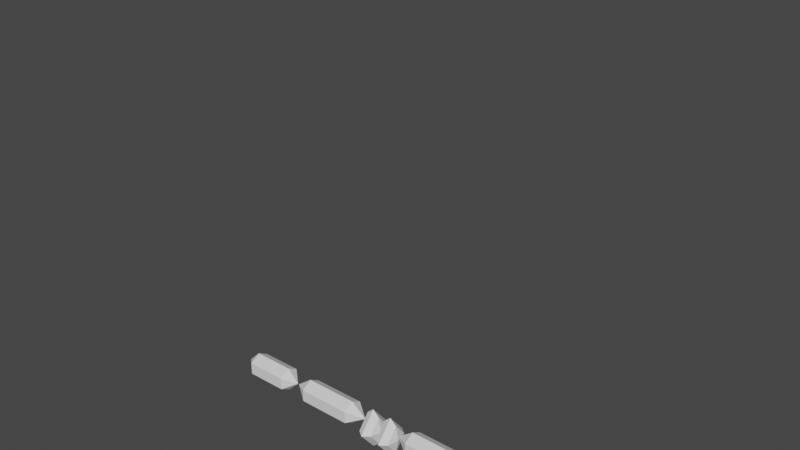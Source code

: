 # Source: DummyLatest.blend  (saved by Blender 3.3.6; exported with 4.5.12 LTS)
import bpy
from mathutils import Matrix  # noqa: F401  (used for matrix-valued properties, if any)

bpy.ops.wm.read_factory_settings(use_empty=True)
scene = bpy.context.scene
scene.name = 'Scene'

# ---- collections
col_utility = bpy.data.collections.new('Utility'); scene.collection.children.link(col_utility)
col_character = bpy.data.collections.new('Character'); scene.collection.children.link(col_character)

# ---- world
world_world = bpy.data.worlds.new('World'); scene.world = world_world
world_world.use_nodes = True; world_world.node_tree.nodes.clear()
_N = world_world.node_tree.nodes; _L = world_world.node_tree.links
n0 = _N.new('ShaderNodeOutputWorld'); n0.name = 'World Output'; n0.location = (300, 300)
n1 = _N.new('ShaderNodeBackground'); n1.name = 'Background'; n1.location = (10, 300)
n1.inputs[0].default_value = (0.05088, 0.05088, 0.05088, 1.0)
_L.new(n1.outputs[0], n0.inputs[0])
n0.is_active_output = True
world_world.color = (0.05088, 0.05088, 0.05088)
world_world.use_sun_shadow = False
world_world.sun_shadow_jitter_overblur = 0.0

# ---- meshes
me_sphere_005 = bpy.data.meshes.new('Sphere.005')
me_sphere_005.from_pydata([(-6.383e-05, -0.03657, 0.422), (-8.933e-05, -0.05118, 0.3868), (-6.383e-05, -0.03657, 0.3515), (-0.03057, -0.01889, 0.422), (-0.04323, -0.02617, 0.3868), (-0.03057, -0.01889, 0.3515), (-0.03051, 0.01637, 0.422), (-0.04315, 0.0237, 0.3868), (-0.03051, 0.01637, 0.3515), (5.927e-05, 0.03395, 0.422), (8.476e-05, 0.04856, 0.3868), (5.927e-05, 0.03395, 0.3515), (-2.286e-06, -0.00131, 0.3369), (-2.286e-06, -0.00131, 0.4367), (0.03057, 0.01627, 0.422), (0.04323, 0.02355, 0.3868), (0.03057, 0.01627, 0.3515), (0.0305, -0.01899, 0.422), (0.04314, -0.02632, 0.3868), (0.0305, -0.01899, 0.3515)], [], [(2, 1, 4, 5), (0, 13, 3), (12, 2, 5), (1, 0, 3, 4), (5, 4, 7, 8), (3, 13, 6), (12, 5, 8), (4, 3, 6, 7), (8, 7, 10, 11), (6, 13, 9), (12, 8, 11), (7, 6, 9, 10), (11, 10, 15, 16), (9, 13, 14), (12, 11, 16), (10, 9, 14, 15), (16, 15, 18, 19), (14, 13, 17), (12, 16, 19), (15, 14, 17, 18), (18, 17, 0, 1), (19, 18, 1, 2), (17, 13, 0), (12, 19, 2)])
_uv = me_sphere_005.uv_layers.new(name='UVMap')
_uv.uv.foreach_set('vector', [0.6667, 0.25, 0.6667, 0.5, 0.5, 0.5, 0.5, 0.25, 0.6667, 0.75, 0.5833, 1.0, 0.5, 0.75, 0.5833, 0.0, 0.6667, 0.25, 0.5, 0.25, 0.6667, 0.5, 0.6667, 0.75, 0.5, 0.75, 0.5, 0.5, 0.5, 0.25, 0.5, 0.5, 0.3333, 0.5, 0.3333, 0.25, 0.5, 0.75, 0.4167, 1.0, 0.3333, 0.75, 0.4167, 0.0, 0.5, 0.25, 0.3333, 0.25, 0.5, 0.5, 0.5, 0.75, 0.3333, 0.75, 0.3333, 0.5, 0.3333, 0.25, 0.3333, 0.5, 0.1667, 0.5, 0.1667, 0.25, 0.3333, 0.75, 0.25, 1.0, 0.1667, 0.75, 0.25, 0.0, 0.3333, 0.25, 0.1667, 0.25, 0.3333, 0.5, 0.3333, 0.75, 0.1667, 0.75, 0.1667, 0.5, 0.1667, 0.25, 0.1667, 0.5, 0.0, 0.5, 0.0, 0.25, 0.1667, 0.75, 0.08333, 1.0, 0.0, 0.75, 0.08333, 0.0, 0.1667, 0.25, 0.0, 0.25, 0.1667, 0.5, 0.1667, 0.75, 0.0, 0.75, 0.0, 0.5, 1.0, 0.25, 1.0, 0.5, 0.8333, 0.5, 0.8333, 0.25, 1.0, 0.75, 0.9167, 1.0, 0.8333, 0.75, 0.9167, 0.0, 1.0, 0.25, 0.8333, 0.25, 1.0, 0.5, 1.0, 0.75, 0.8333, 0.75, 0.8333, 0.5, 0.8333, 0.5, 0.8333, 0.75, 0.6667, 0.75, 0.6667, 0.5, 0.8333, 0.25, 0.8333, 0.5, 0.6667, 0.5, 0.6667, 0.25, 0.8333, 0.75, 0.75, 1.0, 0.6667, 0.75, 0.75, 0.0, 0.8333, 0.25, 0.6667, 0.25])
me_sphere_005.update()
me_sphere_006 = bpy.data.meshes.new('Sphere.006')
me_sphere_006.from_pydata([(1.219e-12, 4.657e-10, 0.175), (-0.02186, 0.035, 0.1983), (0.02199, 0.03492, 0.1983), (0.02186, -0.035, 0.1983), (-0.02199, -0.03492, 0.1983), (0.02947, -5.481e-05, 0.1907), (-0.02947, 5.481e-05, 0.1907), (-0.04385, 8.157e-05, 0.1983), (-0.04385, 8.157e-05, 0.3212), (1.219e-12, 4.657e-10, 0.3333), (-0.02186, 0.035, 0.3212), (-0.02199, -0.03492, 0.3212), (0.02186, -0.035, 0.3212), (0.04385, -8.157e-05, 0.3212), (0.02199, 0.03492, 0.3212), (0.04385, -8.157e-05, 0.1983)], [], [(0, 1, 2), (0, 6, 7, 1), (0, 2, 15, 5), (0, 3, 4), (0, 5, 15, 3), (0, 4, 7, 6), (7, 8, 10, 1), (4, 11, 8, 7), (9, 8, 11), (9, 10, 8), (9, 11, 12), (3, 12, 11, 4), (9, 12, 13), (15, 13, 12, 3), (9, 13, 14), (2, 14, 13, 15), (9, 14, 10), (1, 10, 14, 2)])
_uv = me_sphere_006.uv_layers.new(name='UVMap')
_uv.uv.foreach_set('vector', [0.75, 0.25, 0.9578, 0.37, 0.9578, 0.13, 0.75, 0.25, 0.75, 0.37, 0.75, 0.49, 0.9578, 0.37, 0.75, 0.25, 0.9578, 0.13, 0.75, 0.01, 0.75, 0.13, 0.75, 0.25, 0.5422, 0.13, 0.5422, 0.37, 0.75, 0.25, 0.75, 0.13, 0.75, 0.01, 0.5422, 0.13, 0.75, 0.25, 0.5422, 0.37, 0.75, 0.49, 0.75, 0.37, 1.0, 0.5, 1.0, 1.0, 0.8333, 1.0, 0.8333, 0.5, 0.1667, 0.5, 0.1667, 1.0, -8.941e-08, 1.0, -8.941e-08, 0.5, 0.25, 0.25, 0.25, 0.49, 0.04215, 0.37, 0.25, 0.25, 0.4578, 0.37, 0.25, 0.49, 0.25, 0.25, 0.04215, 0.37, 0.04215, 0.13, 0.3333, 0.5, 0.3333, 1.0, 0.1667, 1.0, 0.1667, 0.5, 0.25, 0.25, 0.04215, 0.13, 0.25, 0.01, 0.5, 0.5, 0.5, 1.0, 0.3333, 1.0, 0.3333, 0.5, 0.25, 0.25, 0.25, 0.01, 0.4578, 0.13, 0.6667, 0.5, 0.6667, 1.0, 0.5, 1.0, 0.5, 0.5, 0.25, 0.25, 0.4578, 0.13, 0.4578, 0.37, 0.8333, 0.5, 0.8333, 1.0, 0.6667, 1.0, 0.6667, 0.5])
me_sphere_006.update()
me_sphere_007 = bpy.data.meshes.new('Sphere.007')
me_sphere_007.from_pydata([(-0.1099, 0.0001885, 0.3193), (-0.09845, 0.01177, 0.326), (-0.09847, 0.0001672, 0.3327), (-0.09845, 0.01177, 0.3126), (-0.09847, 0.0001672, 0.3059), (-0.09849, -0.01144, 0.3126), (-0.09849, -0.01144, 0.326), (-0.05979, -0.01151, 0.326), (-0.04832, 7.391e-05, 0.3193), (-0.05979, -0.01151, 0.3126), (-0.05977, 9.52e-05, 0.3327), (-0.05975, 0.0117, 0.326), (-0.05975, 0.0117, 0.3126), (-0.05977, 9.52e-05, 0.3059)], [], [(0, 1, 3), (0, 2, 1), (0, 6, 2), (0, 3, 4), (0, 4, 5), (0, 5, 6), (5, 9, 7, 6), (6, 7, 10, 2), (8, 10, 7), (8, 7, 9), (8, 11, 10), (2, 10, 11, 1), (8, 12, 11), (1, 11, 12, 3), (8, 13, 12), (3, 12, 13, 4), (8, 9, 13), (4, 13, 9, 5)])
_uv = me_sphere_007.uv_layers.new(name='UVMap')
_uv.uv.foreach_set('vector', [0.75, 0.25, 0.9578, 0.37, 0.9578, 0.13, 0.75, 0.25, 0.75, 0.49, 0.9578, 0.37, 0.75, 0.25, 0.5422, 0.37, 0.75, 0.49, 0.75, 0.25, 0.9578, 0.13, 0.75, 0.01, 0.75, 0.25, 0.75, 0.01, 0.5422, 0.13, 0.75, 0.25, 0.5422, 0.13, 0.5422, 0.37, 0.3333, 0.5, 0.3333, 1.0, 0.1667, 1.0, 0.1667, 0.5, 0.1667, 0.5, 0.1667, 1.0, -8.941e-08, 1.0, -8.941e-08, 0.5, 0.25, 0.25, 0.25, 0.49, 0.04215, 0.37, 0.25, 0.25, 0.04215, 0.37, 0.04215, 0.13, 0.25, 0.25, 0.4578, 0.37, 0.25, 0.49, 1.0, 0.5, 1.0, 1.0, 0.8333, 1.0, 0.8333, 0.5, 0.25, 0.25, 0.4578, 0.13, 0.4578, 0.37, 0.8333, 0.5, 0.8333, 1.0, 0.6667, 1.0, 0.6667, 0.5, 0.25, 0.25, 0.25, 0.01, 0.4578, 0.13, 0.6667, 0.5, 0.6667, 1.0, 0.5, 1.0, 0.5, 0.5, 0.25, 0.25, 0.04215, 0.13, 0.25, 0.01, 0.5, 0.5, 0.5, 1.0, 0.3333, 1.0, 0.3333, 0.5])
me_sphere_007.update()
me_sphere_008 = bpy.data.meshes.new('Sphere.008')
me_sphere_008.from_pydata([(-0.1131, 0.0001905, 0.3193), (-0.126, -0.01139, 0.326), (-0.126, 0.000213, 0.3327), (-0.126, -0.01139, 0.3126), (-0.126, 0.000213, 0.3059), (-0.1259, 0.01182, 0.3126), (-0.1259, 0.01182, 0.326), (-0.1694, 0.0119, 0.326), (-0.1823, 0.0003113, 0.3193), (-0.1694, 0.0119, 0.3126), (-0.1694, 0.0002889, 0.3327), (-0.1695, -0.01132, 0.326), (-0.1695, -0.01132, 0.3126), (-0.1694, 0.0002889, 0.3059)], [], [(0, 1, 3), (0, 2, 1), (0, 6, 2), (0, 3, 4), (0, 4, 5), (0, 5, 6), (5, 9, 7, 6), (6, 7, 10, 2), (8, 10, 7), (8, 7, 9), (8, 11, 10), (2, 10, 11, 1), (8, 12, 11), (1, 11, 12, 3), (8, 13, 12), (3, 12, 13, 4), (8, 9, 13), (4, 13, 9, 5)])
_uv = me_sphere_008.uv_layers.new(name='UVMap')
_uv.uv.foreach_set('vector', [0.75, 0.25, 0.9578, 0.37, 0.9578, 0.13, 0.75, 0.25, 0.75, 0.49, 0.9578, 0.37, 0.75, 0.25, 0.5422, 0.37, 0.75, 0.49, 0.75, 0.25, 0.9578, 0.13, 0.75, 0.01, 0.75, 0.25, 0.75, 0.01, 0.5422, 0.13, 0.75, 0.25, 0.5422, 0.13, 0.5422, 0.37, 0.3333, 0.5, 0.3333, 1.0, 0.1667, 1.0, 0.1667, 0.5, 0.1667, 0.5, 0.1667, 1.0, -8.941e-08, 1.0, -8.941e-08, 0.5, 0.25, 0.25, 0.25, 0.49, 0.04215, 0.37, 0.25, 0.25, 0.04215, 0.37, 0.04215, 0.13, 0.25, 0.25, 0.4578, 0.37, 0.25, 0.49, 1.0, 0.5, 1.0, 1.0, 0.8333, 1.0, 0.8333, 0.5, 0.25, 0.25, 0.4578, 0.13, 0.4578, 0.37, 0.8333, 0.5, 0.8333, 1.0, 0.6667, 1.0, 0.6667, 0.5, 0.25, 0.25, 0.25, 0.01, 0.4578, 0.13, 0.6667, 0.5, 0.6667, 1.0, 0.5, 1.0, 0.5, 0.5, 0.25, 0.25, 0.04215, 0.13, 0.25, 0.01, 0.5, 0.5, 0.5, 1.0, 0.3333, 1.0, 0.3333, 0.5])
me_sphere_008.update()
me_sphere_009 = bpy.data.meshes.new('Sphere.009')
me_sphere_009.from_pydata([(-0.205, 0.0003509, 0.3011), (-0.2179, 0.0003734, 0.3065), (-0.205, 0.01855, 0.3193), (-0.1921, 0.0003284, 0.3065), (-0.205, -0.01785, 0.3193), (-0.1922, -0.01254, 0.3193), (-0.2179, -0.0125, 0.3193), (-0.205, 0.0003509, 0.3375), (-0.1921, 0.0003284, 0.3322), (-0.2179, 0.0003734, 0.3322), (-0.2232, 0.0003827, 0.3193), (-0.2178, 0.01324, 0.3193), (-0.1921, 0.0132, 0.3193), (-0.1868, 0.0003191, 0.3193)], [], [(6, 4, 0, 1), (1, 0, 2, 11), (0, 3, 12, 2), (4, 5, 3, 0), (7, 8, 5, 4), (9, 7, 4, 6), (2, 12, 8, 7), (11, 2, 7, 9), (10, 9, 6), (10, 11, 9), (10, 1, 11), (10, 6, 1), (12, 13, 8), (8, 13, 5), (5, 13, 3), (3, 13, 12)])
_uv = me_sphere_009.uv_layers.new(name='UVMap')
_uv.uv.foreach_set('vector', [1.0, 0.25, 1.0, 0.5, 0.75, 0.5, 0.75, 0.25, 0.75, 0.25, 0.75, 0.5, 0.5, 0.5, 0.5, 0.25, 0.75, 0.5, 0.75, 0.75, 0.5, 0.75, 0.5, 0.5, 1.0, 0.5, 1.0, 0.75, 0.75, 0.75, 0.75, 0.5, 0.25, 0.5, 0.25, 0.75, 0.0, 0.75, 0.0, 0.5, 0.25, 0.25, 0.25, 0.5, 0.0, 0.5, 0.0, 0.25, 0.5, 0.5, 0.5, 0.75, 0.25, 0.75, 0.25, 0.5, 0.5, 0.25, 0.5, 0.5, 0.25, 0.5, 0.25, 0.25, 0.125, 0.0, 0.25, 0.25, 0.0, 0.25, 0.375, 0.0, 0.5, 0.25, 0.25, 0.25, 0.625, 0.0, 0.75, 0.25, 0.5, 0.25, 0.875, 0.0, 1.0, 0.25, 0.75, 0.25, 0.5, 0.75, 0.375, 1.0, 0.25, 0.75, 0.25, 0.75, 0.125, 1.0, 0.0, 0.75, 1.0, 0.75, 0.875, 1.0, 0.75, 0.75, 0.75, 0.75, 0.625, 1.0, 0.5, 0.75])
me_sphere_009.update()
me_sphere_010 = bpy.data.meshes.new('Sphere.010')
me_sphere_010.from_pydata([(0.1099, -0.0001991, 0.3193), (0.09849, 0.01143, 0.3126), (0.09847, -0.000179, 0.3059), (0.09849, 0.01143, 0.326), (0.09847, -0.000179, 0.3327), (0.09845, -0.01179, 0.326), (0.09845, -0.01179, 0.3126), (0.05975, -0.01172, 0.3126), (0.04832, -9.093e-05, 0.3193), (0.05975, -0.01172, 0.326), (0.05977, -0.000111, 0.3059), (0.05979, 0.0115, 0.3126), (0.05979, 0.0115, 0.326), (0.05977, -0.000111, 0.3327)], [], [(0, 1, 3), (0, 2, 1), (0, 6, 2), (0, 3, 4), (0, 4, 5), (0, 5, 6), (5, 9, 7, 6), (6, 7, 10, 2), (8, 10, 7), (8, 7, 9), (8, 11, 10), (2, 10, 11, 1), (8, 12, 11), (1, 11, 12, 3), (8, 13, 12), (3, 12, 13, 4), (8, 9, 13), (4, 13, 9, 5)])
_uv = me_sphere_010.uv_layers.new(name='UVMap')
_uv.uv.foreach_set('vector', [0.75, 0.25, 0.9578, 0.37, 0.9578, 0.13, 0.75, 0.25, 0.75, 0.49, 0.9578, 0.37, 0.75, 0.25, 0.5422, 0.37, 0.75, 0.49, 0.75, 0.25, 0.9578, 0.13, 0.75, 0.01, 0.75, 0.25, 0.75, 0.01, 0.5422, 0.13, 0.75, 0.25, 0.5422, 0.13, 0.5422, 0.37, 0.3333, 0.5, 0.3333, 1.0, 0.1667, 1.0, 0.1667, 0.5, 0.1667, 0.5, 0.1667, 1.0, -8.941e-08, 1.0, -8.941e-08, 0.5, 0.25, 0.25, 0.25, 0.49, 0.04215, 0.37, 0.25, 0.25, 0.04215, 0.37, 0.04215, 0.13, 0.25, 0.25, 0.4578, 0.37, 0.25, 0.49, 1.0, 0.5, 1.0, 1.0, 0.8333, 1.0, 0.8333, 0.5, 0.25, 0.25, 0.4578, 0.13, 0.4578, 0.37, 0.8333, 0.5, 0.8333, 1.0, 0.6667, 1.0, 0.6667, 0.5, 0.25, 0.25, 0.25, 0.01, 0.4578, 0.13, 0.6667, 0.5, 0.6667, 1.0, 0.5, 1.0, 0.5, 0.5, 0.25, 0.25, 0.04215, 0.13, 0.25, 0.01, 0.5, 0.5, 0.5, 1.0, 0.3333, 1.0, 0.3333, 0.5])
me_sphere_010.update()
me_sphere_011 = bpy.data.meshes.new('Sphere.011')
me_sphere_011.from_pydata([(0.1823, -0.0003296, 0.3193), (0.1695, 0.0113, 0.3126), (0.1694, -0.0003057, 0.3059), (0.1695, 0.0113, 0.326), (0.1694, -0.0003057, 0.3327), (0.1694, -0.01191, 0.326), (0.1694, -0.01191, 0.3126), (0.1259, -0.01183, 0.3126), (0.1131, -0.0002008, 0.3193), (0.1259, -0.01183, 0.326), (0.126, -0.0002248, 0.3059), (0.126, 0.01138, 0.3126), (0.126, 0.01138, 0.326), (0.126, -0.0002248, 0.3327)], [], [(0, 1, 3), (0, 2, 1), (0, 6, 2), (0, 3, 4), (0, 4, 5), (0, 5, 6), (5, 9, 7, 6), (6, 7, 10, 2), (8, 10, 7), (8, 7, 9), (8, 11, 10), (2, 10, 11, 1), (8, 12, 11), (1, 11, 12, 3), (8, 13, 12), (3, 12, 13, 4), (8, 9, 13), (4, 13, 9, 5)])
_uv = me_sphere_011.uv_layers.new(name='UVMap')
_uv.uv.foreach_set('vector', [0.75, 0.25, 0.9578, 0.37, 0.9578, 0.13, 0.75, 0.25, 0.75, 0.49, 0.9578, 0.37, 0.75, 0.25, 0.5422, 0.37, 0.75, 0.49, 0.75, 0.25, 0.9578, 0.13, 0.75, 0.01, 0.75, 0.25, 0.75, 0.01, 0.5422, 0.13, 0.75, 0.25, 0.5422, 0.13, 0.5422, 0.37, 0.3333, 0.5, 0.3333, 1.0, 0.1667, 1.0, 0.1667, 0.5, 0.1667, 0.5, 0.1667, 1.0, -8.941e-08, 1.0, -8.941e-08, 0.5, 0.25, 0.25, 0.25, 0.49, 0.04215, 0.37, 0.25, 0.25, 0.04215, 0.37, 0.04215, 0.13, 0.25, 0.25, 0.4578, 0.37, 0.25, 0.49, 1.0, 0.5, 1.0, 1.0, 0.8333, 1.0, 0.8333, 0.5, 0.25, 0.25, 0.4578, 0.13, 0.4578, 0.37, 0.8333, 0.5, 0.8333, 1.0, 0.6667, 1.0, 0.6667, 0.5, 0.25, 0.25, 0.25, 0.01, 0.4578, 0.13, 0.6667, 0.5, 0.6667, 1.0, 0.5, 1.0, 0.5, 0.5, 0.25, 0.25, 0.04215, 0.13, 0.25, 0.01, 0.5, 0.5, 0.5, 1.0, 0.3333, 1.0, 0.3333, 0.5])
me_sphere_011.update()
me_sphere_012 = bpy.data.meshes.new('Sphere.012')
me_sphere_012.from_pydata([(0.205, -0.0003647, 0.3375), (0.1921, -0.0003423, 0.3322), (0.205, -0.01856, 0.3193), (0.2179, -0.0003872, 0.3322), (0.205, 0.01783, 0.3193), (0.2179, 0.01248, 0.3193), (0.1922, 0.01253, 0.3193), (0.205, -0.0003647, 0.3011), (0.2179, -0.0003872, 0.3065), (0.1921, -0.0003423, 0.3065), (0.1868, -0.000333, 0.3193), (0.1921, -0.01321, 0.3193), (0.2178, -0.01326, 0.3193), (0.2232, -0.0003965, 0.3193)], [], [(6, 4, 0, 1), (1, 0, 2, 11), (0, 3, 12, 2), (4, 5, 3, 0), (7, 8, 5, 4), (9, 7, 4, 6), (2, 12, 8, 7), (11, 2, 7, 9), (10, 9, 6), (10, 11, 9), (10, 1, 11), (10, 6, 1), (12, 13, 8), (8, 13, 5), (5, 13, 3), (3, 13, 12)])
_uv = me_sphere_012.uv_layers.new(name='UVMap')
_uv.uv.foreach_set('vector', [1.0, 0.25, 1.0, 0.5, 0.75, 0.5, 0.75, 0.25, 0.75, 0.25, 0.75, 0.5, 0.5, 0.5, 0.5, 0.25, 0.75, 0.5, 0.75, 0.75, 0.5, 0.75, 0.5, 0.5, 1.0, 0.5, 1.0, 0.75, 0.75, 0.75, 0.75, 0.5, 0.25, 0.5, 0.25, 0.75, 0.0, 0.75, 0.0, 0.5, 0.25, 0.25, 0.25, 0.5, 0.0, 0.5, 0.0, 0.25, 0.5, 0.5, 0.5, 0.75, 0.25, 0.75, 0.25, 0.5, 0.5, 0.25, 0.5, 0.5, 0.25, 0.5, 0.25, 0.25, 0.125, 0.0, 0.25, 0.25, 0.0, 0.25, 0.375, 0.0, 0.5, 0.25, 0.25, 0.25, 0.625, 0.0, 0.75, 0.25, 0.5, 0.25, 0.875, 0.0, 1.0, 0.25, 0.75, 0.25, 0.5, 0.75, 0.375, 1.0, 0.25, 0.75, 0.25, 0.75, 0.125, 1.0, 0.0, 0.75, 1.0, 0.75, 0.875, 1.0, 0.75, 0.75, 0.75, 0.75, 0.625, 1.0, 0.5, 0.75])
me_sphere_012.update()
me_sphere_013 = bpy.data.meshes.new('Sphere.013')
me_sphere_013.from_pydata([(-0.02947, -0.003473, 0.1166), (-0.04109, -0.01015, 0.1299), (-0.0295, -0.01688, 0.1299), (-0.04107, 0.003249, 0.1299), (-0.02945, 0.00993, 0.1299), (-0.01785, 0.003208, 0.1299), (-0.01788, -0.0102, 0.1299), (-0.01788, -0.0102, 0.1749), (-0.02947, -0.003473, 0.1882), (-0.01785, 0.003208, 0.1749), (-0.0295, -0.01688, 0.1749), (-0.04109, -0.01015, 0.1749), (-0.04107, 0.003249, 0.1749), (-0.02945, 0.00993, 0.1749)], [], [(0, 1, 3), (0, 2, 1), (0, 6, 2), (0, 3, 4), (0, 4, 5), (0, 5, 6), (5, 9, 7, 6), (6, 7, 10, 2), (8, 10, 7), (8, 7, 9), (8, 11, 10), (2, 10, 11, 1), (8, 12, 11), (1, 11, 12, 3), (8, 13, 12), (3, 12, 13, 4), (8, 9, 13), (4, 13, 9, 5)])
_uv = me_sphere_013.uv_layers.new(name='UVMap')
_uv.uv.foreach_set('vector', [0.75, 0.25, 0.9578, 0.37, 0.9578, 0.13, 0.75, 0.25, 0.75, 0.49, 0.9578, 0.37, 0.75, 0.25, 0.5422, 0.37, 0.75, 0.49, 0.75, 0.25, 0.9578, 0.13, 0.75, 0.01, 0.75, 0.25, 0.75, 0.01, 0.5422, 0.13, 0.75, 0.25, 0.5422, 0.13, 0.5422, 0.37, 0.3333, 0.5, 0.3333, 1.0, 0.1667, 1.0, 0.1667, 0.5, 0.1667, 0.5, 0.1667, 1.0, -8.941e-08, 1.0, -8.941e-08, 0.5, 0.25, 0.25, 0.25, 0.49, 0.04215, 0.37, 0.25, 0.25, 0.04215, 0.37, 0.04215, 0.13, 0.25, 0.25, 0.4578, 0.37, 0.25, 0.49, 1.0, 0.5, 1.0, 1.0, 0.8333, 1.0, 0.8333, 0.5, 0.25, 0.25, 0.4578, 0.13, 0.4578, 0.37, 0.8333, 0.5, 0.8333, 1.0, 0.6667, 1.0, 0.6667, 0.5, 0.25, 0.25, 0.25, 0.01, 0.4578, 0.13, 0.6667, 0.5, 0.6667, 1.0, 0.5, 1.0, 0.5, 0.5, 0.25, 0.25, 0.04215, 0.13, 0.25, 0.01, 0.5, 0.5, 0.5, 1.0, 0.3333, 1.0, 0.3333, 0.5])
me_sphere_013.update()
me_sphere_014 = bpy.data.meshes.new('Sphere.014')
me_sphere_014.from_pydata([(-0.02947, -0.003473, 0.02205), (-0.04109, -0.01015, 0.03936), (-0.0295, -0.01688, 0.03936), (-0.04107, 0.003249, 0.03936), (-0.02945, 0.00993, 0.03936), (-0.01785, 0.003208, 0.03936), (-0.01788, -0.0102, 0.03936), (-0.01788, -0.0102, 0.09785), (-0.02947, -0.003473, 0.1152), (-0.01785, 0.003208, 0.09785), (-0.0295, -0.01688, 0.09785), (-0.04109, -0.01015, 0.09785), (-0.04107, 0.003249, 0.09785), (-0.02945, 0.00993, 0.09785)], [], [(0, 1, 3), (0, 2, 1), (0, 6, 2), (0, 3, 4), (0, 4, 5), (0, 5, 6), (5, 9, 7, 6), (6, 7, 10, 2), (8, 10, 7), (8, 7, 9), (8, 11, 10), (2, 10, 11, 1), (8, 12, 11), (1, 11, 12, 3), (8, 13, 12), (3, 12, 13, 4), (8, 9, 13), (4, 13, 9, 5)])
_uv = me_sphere_014.uv_layers.new(name='UVMap')
_uv.uv.foreach_set('vector', [0.75, 0.25, 0.9578, 0.37, 0.9578, 0.13, 0.75, 0.25, 0.75, 0.49, 0.9578, 0.37, 0.75, 0.25, 0.5422, 0.37, 0.75, 0.49, 0.75, 0.25, 0.9578, 0.13, 0.75, 0.01, 0.75, 0.25, 0.75, 0.01, 0.5422, 0.13, 0.75, 0.25, 0.5422, 0.13, 0.5422, 0.37, 0.3333, 0.5, 0.3333, 1.0, 0.1667, 1.0, 0.1667, 0.5, 0.1667, 0.5, 0.1667, 1.0, -8.941e-08, 1.0, -8.941e-08, 0.5, 0.25, 0.25, 0.25, 0.49, 0.04215, 0.37, 0.25, 0.25, 0.04215, 0.37, 0.04215, 0.13, 0.25, 0.25, 0.4578, 0.37, 0.25, 0.49, 1.0, 0.5, 1.0, 1.0, 0.8333, 1.0, 0.8333, 0.5, 0.25, 0.25, 0.4578, 0.13, 0.4578, 0.37, 0.8333, 0.5, 0.8333, 1.0, 0.6667, 1.0, 0.6667, 0.5, 0.25, 0.25, 0.25, 0.01, 0.4578, 0.13, 0.6667, 0.5, 0.6667, 1.0, 0.5, 1.0, 0.5, 0.5, 0.25, 0.25, 0.04215, 0.13, 0.25, 0.01, 0.5, 0.5, 0.5, 1.0, 0.3333, 1.0, 0.3333, 0.5])
me_sphere_014.update()
me_sphere_015 = bpy.data.meshes.new('Sphere.015')
me_sphere_015.from_pydata([(-0.02942, 0.02471, 0.01116), (-0.02944, 0.01808, 0.0184), (-0.01126, 0.002053, 0.01116), (-0.02944, 0.01808, 0.003912), (-0.04766, 0.002116, 0.01116), (-0.04233, 0.002107, 0.003912), (-0.04233, 0.002107, 0.0184), (-0.0295, -0.02054, 0.01116), (-0.02949, -0.01391, 0.003912), (-0.02949, -0.01391, 0.0184), (-0.02946, 0.002085, 0.0214), (-0.01659, 0.002062, 0.0184), (-0.01659, 0.002062, 0.003912), (-0.02946, 0.002085, 0.0009111)], [], [(6, 4, 0, 1), (1, 0, 2, 11), (0, 3, 12, 2), (4, 5, 3, 0), (7, 8, 5, 4), (9, 7, 4, 6), (2, 12, 8, 7), (11, 2, 7, 9), (10, 9, 6), (10, 11, 9), (10, 1, 11), (10, 6, 1), (12, 13, 8), (8, 13, 5), (5, 13, 3), (3, 13, 12)])
_uv = me_sphere_015.uv_layers.new(name='UVMap')
_uv.uv.foreach_set('vector', [1.0, 0.25, 1.0, 0.5, 0.75, 0.5, 0.75, 0.25, 0.75, 0.25, 0.75, 0.5, 0.5, 0.5, 0.5, 0.25, 0.75, 0.5, 0.75, 0.75, 0.5, 0.75, 0.5, 0.5, 1.0, 0.5, 1.0, 0.75, 0.75, 0.75, 0.75, 0.5, 0.25, 0.5, 0.25, 0.75, 0.0, 0.75, 0.0, 0.5, 0.25, 0.25, 0.25, 0.5, 0.0, 0.5, 0.0, 0.25, 0.5, 0.5, 0.5, 0.75, 0.25, 0.75, 0.25, 0.5, 0.5, 0.25, 0.5, 0.5, 0.25, 0.5, 0.25, 0.25, 0.125, 0.0, 0.25, 0.25, 0.0, 0.25, 0.375, 0.0, 0.5, 0.25, 0.25, 0.25, 0.625, 0.0, 0.75, 0.25, 0.5, 0.25, 0.875, 0.0, 1.0, 0.25, 0.75, 0.25, 0.5, 0.75, 0.375, 1.0, 0.25, 0.75, 0.25, 0.75, 0.125, 1.0, 0.0, 0.75, 1.0, 0.75, 0.875, 1.0, 0.75, 0.75, 0.75, 0.75, 0.625, 1.0, 0.5, 0.75])
me_sphere_015.update()
me_sphere_016 = bpy.data.meshes.new('Sphere.016')
me_sphere_016.from_pydata([(0.02946, -0.003576, 0.1166), (0.01784, -0.01026, 0.1299), (0.02944, -0.01698, 0.1299), (0.01786, 0.003146, 0.1299), (0.02948, 0.009827, 0.1299), (0.04108, 0.003105, 0.1299), (0.04106, -0.0103, 0.1299), (0.04106, -0.0103, 0.1749), (0.02946, -0.003576, 0.1882), (0.04108, 0.003105, 0.1749), (0.02944, -0.01698, 0.1749), (0.01784, -0.01026, 0.1749), (0.01786, 0.003146, 0.1749), (0.02948, 0.009827, 0.1749)], [], [(0, 1, 3), (0, 2, 1), (0, 6, 2), (0, 3, 4), (0, 4, 5), (0, 5, 6), (5, 9, 7, 6), (6, 7, 10, 2), (8, 10, 7), (8, 7, 9), (8, 11, 10), (2, 10, 11, 1), (8, 12, 11), (1, 11, 12, 3), (8, 13, 12), (3, 12, 13, 4), (8, 9, 13), (4, 13, 9, 5)])
_uv = me_sphere_016.uv_layers.new(name='UVMap')
_uv.uv.foreach_set('vector', [0.75, 0.25, 0.9578, 0.37, 0.9578, 0.13, 0.75, 0.25, 0.75, 0.49, 0.9578, 0.37, 0.75, 0.25, 0.5422, 0.37, 0.75, 0.49, 0.75, 0.25, 0.9578, 0.13, 0.75, 0.01, 0.75, 0.25, 0.75, 0.01, 0.5422, 0.13, 0.75, 0.25, 0.5422, 0.13, 0.5422, 0.37, 0.3333, 0.5, 0.3333, 1.0, 0.1667, 1.0, 0.1667, 0.5, 0.1667, 0.5, 0.1667, 1.0, -8.941e-08, 1.0, -8.941e-08, 0.5, 0.25, 0.25, 0.25, 0.49, 0.04215, 0.37, 0.25, 0.25, 0.04215, 0.37, 0.04215, 0.13, 0.25, 0.25, 0.4578, 0.37, 0.25, 0.49, 1.0, 0.5, 1.0, 1.0, 0.8333, 1.0, 0.8333, 0.5, 0.25, 0.25, 0.4578, 0.13, 0.4578, 0.37, 0.8333, 0.5, 0.8333, 1.0, 0.6667, 1.0, 0.6667, 0.5, 0.25, 0.25, 0.25, 0.01, 0.4578, 0.13, 0.6667, 0.5, 0.6667, 1.0, 0.5, 1.0, 0.5, 0.5, 0.25, 0.25, 0.04215, 0.13, 0.25, 0.01, 0.5, 0.5, 0.5, 1.0, 0.3333, 1.0, 0.3333, 0.5])
me_sphere_016.update()
me_sphere_017 = bpy.data.meshes.new('Sphere.017')
me_sphere_017.from_pydata([(0.02946, -0.003576, 0.02205), (0.01784, -0.01026, 0.03936), (0.02944, -0.01698, 0.03936), (0.01786, 0.003146, 0.03936), (0.02948, 0.009827, 0.03936), (0.04108, 0.003105, 0.03936), (0.04106, -0.0103, 0.03936), (0.04106, -0.0103, 0.09785), (0.02946, -0.003576, 0.1152), (0.04108, 0.003105, 0.09785), (0.02944, -0.01698, 0.09785), (0.01784, -0.01026, 0.09785), (0.01786, 0.003146, 0.09785), (0.02948, 0.009827, 0.09785)], [], [(0, 1, 3), (0, 2, 1), (0, 6, 2), (0, 3, 4), (0, 4, 5), (0, 5, 6), (5, 9, 7, 6), (6, 7, 10, 2), (8, 10, 7), (8, 7, 9), (8, 11, 10), (2, 10, 11, 1), (8, 12, 11), (1, 11, 12, 3), (8, 13, 12), (3, 12, 13, 4), (8, 9, 13), (4, 13, 9, 5)])
_uv = me_sphere_017.uv_layers.new(name='UVMap')
_uv.uv.foreach_set('vector', [0.75, 0.25, 0.9578, 0.37, 0.9578, 0.13, 0.75, 0.25, 0.75, 0.49, 0.9578, 0.37, 0.75, 0.25, 0.5422, 0.37, 0.75, 0.49, 0.75, 0.25, 0.9578, 0.13, 0.75, 0.01, 0.75, 0.25, 0.75, 0.01, 0.5422, 0.13, 0.75, 0.25, 0.5422, 0.13, 0.5422, 0.37, 0.3333, 0.5, 0.3333, 1.0, 0.1667, 1.0, 0.1667, 0.5, 0.1667, 0.5, 0.1667, 1.0, -8.941e-08, 1.0, -8.941e-08, 0.5, 0.25, 0.25, 0.25, 0.49, 0.04215, 0.37, 0.25, 0.25, 0.04215, 0.37, 0.04215, 0.13, 0.25, 0.25, 0.4578, 0.37, 0.25, 0.49, 1.0, 0.5, 1.0, 1.0, 0.8333, 1.0, 0.8333, 0.5, 0.25, 0.25, 0.4578, 0.13, 0.4578, 0.37, 0.8333, 0.5, 0.8333, 1.0, 0.6667, 1.0, 0.6667, 0.5, 0.25, 0.25, 0.25, 0.01, 0.4578, 0.13, 0.6667, 0.5, 0.6667, 1.0, 0.5, 1.0, 0.5, 0.5, 0.25, 0.25, 0.04215, 0.13, 0.25, 0.01, 0.5, 0.5, 0.5, 1.0, 0.3333, 1.0, 0.3333, 0.5])
me_sphere_017.update()
me_sphere_018 = bpy.data.meshes.new('Sphere.018')
me_sphere_018.from_pydata([(0.02951, 0.02461, 0.01116), (0.0295, 0.01798, 0.0184), (0.04767, 0.00195, 0.01116), (0.0295, 0.01798, 0.003912), (0.01127, 0.002013, 0.01116), (0.0166, 0.002004, 0.003912), (0.0166, 0.002004, 0.0184), (0.02943, -0.02064, 0.01116), (0.02944, -0.01402, 0.003912), (0.02944, -0.01402, 0.0184), (0.02947, 0.001982, 0.0214), (0.04234, 0.001959, 0.0184), (0.04234, 0.001959, 0.003912), (0.02947, 0.001982, 0.0009111)], [], [(6, 4, 0, 1), (1, 0, 2, 11), (0, 3, 12, 2), (4, 5, 3, 0), (7, 8, 5, 4), (9, 7, 4, 6), (2, 12, 8, 7), (11, 2, 7, 9), (10, 9, 6), (10, 11, 9), (10, 1, 11), (10, 6, 1), (12, 13, 8), (8, 13, 5), (5, 13, 3), (3, 13, 12)])
_uv = me_sphere_018.uv_layers.new(name='UVMap')
_uv.uv.foreach_set('vector', [1.0, 0.25, 1.0, 0.5, 0.75, 0.5, 0.75, 0.25, 0.75, 0.25, 0.75, 0.5, 0.5, 0.5, 0.5, 0.25, 0.75, 0.5, 0.75, 0.75, 0.5, 0.75, 0.5, 0.5, 1.0, 0.5, 1.0, 0.75, 0.75, 0.75, 0.75, 0.5, 0.25, 0.5, 0.25, 0.75, 0.0, 0.75, 0.0, 0.5, 0.25, 0.25, 0.25, 0.5, 0.0, 0.5, 0.0, 0.25, 0.5, 0.5, 0.5, 0.75, 0.25, 0.75, 0.25, 0.5, 0.5, 0.25, 0.5, 0.5, 0.25, 0.5, 0.25, 0.25, 0.125, 0.0, 0.25, 0.25, 0.0, 0.25, 0.375, 0.0, 0.5, 0.25, 0.25, 0.25, 0.625, 0.0, 0.75, 0.25, 0.5, 0.25, 0.875, 0.0, 1.0, 0.25, 0.75, 0.25, 0.5, 0.75, 0.375, 1.0, 0.25, 0.75, 0.25, 0.75, 0.125, 1.0, 0.0, 0.75, 1.0, 0.75, 0.875, 1.0, 0.75, 0.75, 0.75, 0.75, 0.625, 1.0, 0.5, 0.75])
me_sphere_018.update()
arm_armature_002 = bpy.data.armatures.new('Armature.002')  # bones are not reproduced

# ---- objects
ob_head = bpy.data.objects.new('HEAD', me_sphere_005)
ob_armature = bpy.data.objects.new('Armature', arm_armature_002)
ob_torso = bpy.data.objects.new('TORSO', me_sphere_006)
ob_upper_arm_l = bpy.data.objects.new('Upper_Arm.l', me_sphere_007)
ob_lower_arm_l = bpy.data.objects.new('Lower_Arm.l', me_sphere_008)
ob_hand_l = bpy.data.objects.new('Hand.l', me_sphere_009)
ob_upper_arm_r = bpy.data.objects.new('Upper_Arm.r', me_sphere_010)
ob_lower_arm_r = bpy.data.objects.new('Lower_Arm.r', me_sphere_011)
ob_hand_r = bpy.data.objects.new('Hand.r', me_sphere_012)
ob_upper_leg_l = bpy.data.objects.new('Upper_Leg.l', me_sphere_013)
ob_lower_leg_l = bpy.data.objects.new('Lower_Leg.l', me_sphere_014)
ob_foot_l = bpy.data.objects.new('Foot.l', me_sphere_015)
ob_upper_leg_r = bpy.data.objects.new('Upper_Leg.r', me_sphere_016)
ob_lower_leg_r = bpy.data.objects.new('Lower_Leg.r', me_sphere_017)
ob_foot_r = bpy.data.objects.new('Foot.r', me_sphere_018)

# ---- transforms, parenting, visibility, modifiers, constraints
ob_head.location = (0.0, 0.0, 0.0)
_vg = ob_head.vertex_groups.new(name='Torso')
_vg = ob_head.vertex_groups.new(name='Upper_Arm.r')
_vg = ob_head.vertex_groups.new(name='Lower_Arm.r')
_vg = ob_head.vertex_groups.new(name='Hand.r')
_vg = ob_head.vertex_groups.new(name='Upper_Arm.l')
_vg = ob_head.vertex_groups.new(name='Lower_Arm.l')
_vg = ob_head.vertex_groups.new(name='Hand.l')
_vg = ob_head.vertex_groups.new(name='Head')
_vg = ob_head.vertex_groups.new(name='LowerArm.r')
_vg = ob_head.vertex_groups.new(name='Lower_Leg.r')
_vg = ob_head.vertex_groups.new(name='Foot.r')
_vg = ob_head.vertex_groups.new(name='Upper_Leg.l')
_vg = ob_head.vertex_groups.new(name='Lower_Leg.l')
_vg = ob_head.vertex_groups.new(name='Foot.l')
_c = ob_head.constraints.new('CHILD_OF'); _c.name = 'Child Of'
_c.target = ob_armature
_c.subtarget = 'Head'
_c.set_inverse_pending = False
_c.inverse_matrix = ((1.0, -0.001745, 0.0, -4.063e-13), (2.08e-10, 1.192e-07, 1.0, -0.3249), (-0.001745, -1.0, 0.0, -2.328e-10), (0.0, -0.0, -0.0, 1.0))
ob_armature.location = (0.0, 0.0, 0.0)
_c = ob_armature.constraints.new('CHILD_OF'); _c.name = 'Child Of'
_c.set_inverse_pending = False
ob_torso.location = (0.0, 0.0, 0.0)
_vg = ob_torso.vertex_groups.new(name='Torso')
_vg = ob_torso.vertex_groups.new(name='Upper_Arm.r')
_vg = ob_torso.vertex_groups.new(name='Lower_Arm.r')
_vg = ob_torso.vertex_groups.new(name='Hand.r')
_vg = ob_torso.vertex_groups.new(name='Upper_Arm.l')
_vg = ob_torso.vertex_groups.new(name='Lower_Arm.l')
_vg = ob_torso.vertex_groups.new(name='Hand.l')
_vg = ob_torso.vertex_groups.new(name='Head')
_vg = ob_torso.vertex_groups.new(name='LowerArm.r')
_vg = ob_torso.vertex_groups.new(name='Lower_Leg.r')
_vg = ob_torso.vertex_groups.new(name='Foot.r')
_vg = ob_torso.vertex_groups.new(name='Upper_Leg.l')
_vg = ob_torso.vertex_groups.new(name='Lower_Leg.l')
_vg = ob_torso.vertex_groups.new(name='Foot.l')
_c = ob_torso.constraints.new('CHILD_OF'); _c.name = 'Child Of'
_c.target = ob_armature
_c.subtarget = 'Torso'
_c.set_inverse_pending = False
_c.inverse_matrix = ((1.0, -0.001745, 0.0, -4.063e-13), (2.08e-10, 1.192e-07, 1.0, -0.1881), (-0.001745, -1.0, 0.0, -2.328e-10), (0.0, -0.0, -0.0, 1.0))
ob_upper_arm_l.location = (0.0, 0.0, 0.0)
_vg = ob_upper_arm_l.vertex_groups.new(name='Torso')
_vg = ob_upper_arm_l.vertex_groups.new(name='Upper_Arm.r')
_vg = ob_upper_arm_l.vertex_groups.new(name='Lower_Arm.r')
_vg = ob_upper_arm_l.vertex_groups.new(name='Hand.r')
_vg = ob_upper_arm_l.vertex_groups.new(name='Upper_Arm.l')
_vg = ob_upper_arm_l.vertex_groups.new(name='Lower_Arm.l')
_vg = ob_upper_arm_l.vertex_groups.new(name='Hand.l')
_vg = ob_upper_arm_l.vertex_groups.new(name='Head')
_vg = ob_upper_arm_l.vertex_groups.new(name='LowerArm.r')
_vg = ob_upper_arm_l.vertex_groups.new(name='Lower_Leg.r')
_vg = ob_upper_arm_l.vertex_groups.new(name='Foot.r')
_vg = ob_upper_arm_l.vertex_groups.new(name='Upper_Leg.l')
_vg = ob_upper_arm_l.vertex_groups.new(name='Lower_Leg.l')
_vg = ob_upper_arm_l.vertex_groups.new(name='Foot.l')
_c = ob_upper_arm_l.constraints.new('CHILD_OF'); _c.name = 'Child Of'
_c.target = ob_armature
_c.subtarget = 'Upper_Arm.l'
_c.set_inverse_pending = False
_c.inverse_matrix = ((-1.533e-09, -8.782e-07, 1.0, -0.3193), (-1.0, 0.001745, -5.707e-14, -0.05083), (-0.001745, -1.0, -9.974e-07, 3.182e-07), (0.0, 0.0, -0.0, 1.0))
ob_lower_arm_l.location = (0.0, 0.0, 0.0)
_vg = ob_lower_arm_l.vertex_groups.new(name='Torso')
_vg = ob_lower_arm_l.vertex_groups.new(name='Upper_Arm.r')
_vg = ob_lower_arm_l.vertex_groups.new(name='Lower_Arm.r')
_vg = ob_lower_arm_l.vertex_groups.new(name='Hand.r')
_vg = ob_lower_arm_l.vertex_groups.new(name='Upper_Arm.l')
_vg = ob_lower_arm_l.vertex_groups.new(name='Lower_Arm.l')
_vg = ob_lower_arm_l.vertex_groups.new(name='Hand.l')
_vg = ob_lower_arm_l.vertex_groups.new(name='Head')
_vg = ob_lower_arm_l.vertex_groups.new(name='LowerArm.r')
_vg = ob_lower_arm_l.vertex_groups.new(name='Lower_Leg.r')
_vg = ob_lower_arm_l.vertex_groups.new(name='Foot.r')
_vg = ob_lower_arm_l.vertex_groups.new(name='Upper_Leg.l')
_vg = ob_lower_arm_l.vertex_groups.new(name='Lower_Leg.l')
_vg = ob_lower_arm_l.vertex_groups.new(name='Foot.l')
_c = ob_lower_arm_l.constraints.new('CHILD_OF'); _c.name = 'Child Of'
_c.target = ob_armature
_c.subtarget = 'Lower_Arm.l'
_c.set_inverse_pending = False
_c.inverse_matrix = ((-1.533e-09, -8.782e-07, 1.0, -0.3193), (-1.0, 0.001745, -2.887e-14, -0.1123), (-0.001745, -1.0, -9.974e-07, 3.182e-07), (0.0, 0.0, -0.0, 1.0))
ob_hand_l.location = (0.0, 0.0, 0.0)
_vg = ob_hand_l.vertex_groups.new(name='Torso')
_vg = ob_hand_l.vertex_groups.new(name='Upper_Arm.r')
_vg = ob_hand_l.vertex_groups.new(name='Lower_Arm.r')
_vg = ob_hand_l.vertex_groups.new(name='Hand.r')
_vg = ob_hand_l.vertex_groups.new(name='Upper_Arm.l')
_vg = ob_hand_l.vertex_groups.new(name='Lower_Arm.l')
_vg = ob_hand_l.vertex_groups.new(name='Hand.l')
_vg = ob_hand_l.vertex_groups.new(name='Head')
_vg = ob_hand_l.vertex_groups.new(name='LowerArm.r')
_vg = ob_hand_l.vertex_groups.new(name='Lower_Leg.r')
_vg = ob_hand_l.vertex_groups.new(name='Foot.r')
_vg = ob_hand_l.vertex_groups.new(name='Upper_Leg.l')
_vg = ob_hand_l.vertex_groups.new(name='Lower_Leg.l')
_vg = ob_hand_l.vertex_groups.new(name='Foot.l')
_c = ob_hand_l.constraints.new('CHILD_OF'); _c.name = 'Child Of'
_c.target = ob_armature
_c.subtarget = 'Hand.l'
_c.set_inverse_pending = False
_c.inverse_matrix = ((-2.157e-09, -1.236e-06, 1.0, -0.3193), (-1.0, 0.001745, -2.887e-14, -0.1829), (-0.001745, -1.0, -1.355e-06, 4.324e-07), (0.0, 0.0, -0.0, 1.0))
ob_upper_arm_r.location = (0.0, 0.0, 0.0)
_vg = ob_upper_arm_r.vertex_groups.new(name='Torso')
_vg = ob_upper_arm_r.vertex_groups.new(name='Upper_Arm.r')
_vg = ob_upper_arm_r.vertex_groups.new(name='Lower_Arm.r')
_vg = ob_upper_arm_r.vertex_groups.new(name='Hand.r')
_vg = ob_upper_arm_r.vertex_groups.new(name='Upper_Arm.l')
_vg = ob_upper_arm_r.vertex_groups.new(name='Lower_Arm.l')
_vg = ob_upper_arm_r.vertex_groups.new(name='Hand.l')
_vg = ob_upper_arm_r.vertex_groups.new(name='Head')
_vg = ob_upper_arm_r.vertex_groups.new(name='LowerArm.r')
_vg = ob_upper_arm_r.vertex_groups.new(name='Lower_Leg.r')
_vg = ob_upper_arm_r.vertex_groups.new(name='Foot.r')
_vg = ob_upper_arm_r.vertex_groups.new(name='Upper_Leg.l')
_vg = ob_upper_arm_r.vertex_groups.new(name='Lower_Leg.l')
_vg = ob_upper_arm_r.vertex_groups.new(name='Foot.l')
_c = ob_upper_arm_r.constraints.new('CHILD_OF'); _c.name = 'Child Of'
_c.target = ob_armature
_c.subtarget = 'Upper_Arm.r'
_c.set_inverse_pending = False
_c.inverse_matrix = ((1.533e-09, 8.782e-07, -1.0, 0.3193), (1.0, -0.001745, -5.707e-14, -0.05083), (-0.001745, -1.0, -9.974e-07, 3.182e-07), (-0.0, 0.0, 0.0, 1.0))
ob_lower_arm_r.location = (0.0, 0.0, 0.0)
_vg = ob_lower_arm_r.vertex_groups.new(name='Torso')
_vg = ob_lower_arm_r.vertex_groups.new(name='Upper_Arm.r')
_vg = ob_lower_arm_r.vertex_groups.new(name='Lower_Arm.r')
_vg = ob_lower_arm_r.vertex_groups.new(name='Hand.r')
_vg = ob_lower_arm_r.vertex_groups.new(name='Upper_Arm.l')
_vg = ob_lower_arm_r.vertex_groups.new(name='Lower_Arm.l')
_vg = ob_lower_arm_r.vertex_groups.new(name='Hand.l')
_vg = ob_lower_arm_r.vertex_groups.new(name='Head')
_vg = ob_lower_arm_r.vertex_groups.new(name='LowerArm.r')
_vg = ob_lower_arm_r.vertex_groups.new(name='Lower_Leg.r')
_vg = ob_lower_arm_r.vertex_groups.new(name='Foot.r')
_vg = ob_lower_arm_r.vertex_groups.new(name='Upper_Leg.l')
_vg = ob_lower_arm_r.vertex_groups.new(name='Lower_Leg.l')
_vg = ob_lower_arm_r.vertex_groups.new(name='Foot.l')
_c = ob_lower_arm_r.constraints.new('CHILD_OF'); _c.name = 'Child Of'
_c.target = ob_armature
_c.subtarget = 'Lower_Arm.r'
_c.set_inverse_pending = False
_c.inverse_matrix = ((1.533e-09, 8.782e-07, -1.0, 0.3193), (1.0, -0.001745, -8.527e-14, -0.1123), (-0.001745, -1.0, -9.974e-07, 3.182e-07), (-0.0, 0.0, 0.0, 1.0))
ob_hand_r.location = (0.0, 0.0, 0.0)
_vg = ob_hand_r.vertex_groups.new(name='Torso')
_vg = ob_hand_r.vertex_groups.new(name='Upper_Arm.r')
_vg = ob_hand_r.vertex_groups.new(name='Lower_Arm.r')
_vg = ob_hand_r.vertex_groups.new(name='Hand.r')
_vg = ob_hand_r.vertex_groups.new(name='Upper_Arm.l')
_vg = ob_hand_r.vertex_groups.new(name='Lower_Arm.l')
_vg = ob_hand_r.vertex_groups.new(name='Hand.l')
_vg = ob_hand_r.vertex_groups.new(name='Head')
_vg = ob_hand_r.vertex_groups.new(name='LowerArm.r')
_vg = ob_hand_r.vertex_groups.new(name='Lower_Leg.r')
_vg = ob_hand_r.vertex_groups.new(name='Foot.r')
_vg = ob_hand_r.vertex_groups.new(name='Upper_Leg.l')
_vg = ob_hand_r.vertex_groups.new(name='Lower_Leg.l')
_vg = ob_hand_r.vertex_groups.new(name='Foot.l')
_c = ob_hand_r.constraints.new('CHILD_OF'); _c.name = 'Child Of'
_c.target = ob_armature
_c.subtarget = 'Hand.r'
_c.set_inverse_pending = False
_c.inverse_matrix = ((1.533e-09, 8.782e-07, -1.0, 0.3193), (1.0, -0.001745, -8.56e-14, -0.1829), (-0.001745, -1.0, -9.974e-07, 3.182e-07), (-0.0, 0.0, 0.0, 1.0))
ob_upper_leg_l.location = (0.0, 0.0, 0.0)
_vg = ob_upper_leg_l.vertex_groups.new(name='Torso')
_vg = ob_upper_leg_l.vertex_groups.new(name='Upper_Arm.r')
_vg = ob_upper_leg_l.vertex_groups.new(name='Lower_Arm.r')
_vg = ob_upper_leg_l.vertex_groups.new(name='Hand.r')
_vg = ob_upper_leg_l.vertex_groups.new(name='Upper_Arm.l')
_vg = ob_upper_leg_l.vertex_groups.new(name='Lower_Arm.l')
_vg = ob_upper_leg_l.vertex_groups.new(name='Hand.l')
_vg = ob_upper_leg_l.vertex_groups.new(name='Head')
_vg = ob_upper_leg_l.vertex_groups.new(name='LowerArm.r')
_vg = ob_upper_leg_l.vertex_groups.new(name='Lower_Leg.r')
_vg = ob_upper_leg_l.vertex_groups.new(name='Foot.r')
_vg = ob_upper_leg_l.vertex_groups.new(name='Upper_Leg.l')
_vg = ob_upper_leg_l.vertex_groups.new(name='Lower_Leg.l')
_vg = ob_upper_leg_l.vertex_groups.new(name='Foot.l')
_c = ob_upper_leg_l.constraints.new('CHILD_OF'); _c.name = 'Child Of'
_c.target = ob_armature
_c.subtarget = 'Upper_Leg.l'
_c.set_inverse_pending = False
_c.inverse_matrix = ((0.001745, 1.0, 0.0, -0.002245), (-0.0, 0.0, -1.0, 0.1881), (-1.0, 0.001745, 0.0, -0.02994), (-0.0, -0.0, -0.0, 1.0))
ob_lower_leg_l.location = (0.0, 0.0, 0.0)
_vg = ob_lower_leg_l.vertex_groups.new(name='Torso')
_vg = ob_lower_leg_l.vertex_groups.new(name='Upper_Arm.r')
_vg = ob_lower_leg_l.vertex_groups.new(name='Lower_Arm.r')
_vg = ob_lower_leg_l.vertex_groups.new(name='Hand.r')
_vg = ob_lower_leg_l.vertex_groups.new(name='Upper_Arm.l')
_vg = ob_lower_leg_l.vertex_groups.new(name='Lower_Arm.l')
_vg = ob_lower_leg_l.vertex_groups.new(name='Hand.l')
_vg = ob_lower_leg_l.vertex_groups.new(name='Head')
_vg = ob_lower_leg_l.vertex_groups.new(name='LowerArm.r')
_vg = ob_lower_leg_l.vertex_groups.new(name='Lower_Leg.r')
_vg = ob_lower_leg_l.vertex_groups.new(name='Foot.r')
_vg = ob_lower_leg_l.vertex_groups.new(name='Upper_Leg.l')
_vg = ob_lower_leg_l.vertex_groups.new(name='Lower_Leg.l')
_vg = ob_lower_leg_l.vertex_groups.new(name='Foot.l')
_c = ob_lower_leg_l.constraints.new('CHILD_OF'); _c.name = 'Child Of'
_c.target = ob_armature
_c.subtarget = 'Lower_Leg.l'
_c.set_inverse_pending = False
_c.inverse_matrix = ((0.001745, 1.0, 0.0, -0.002245), (-0.0, 0.0, -1.0, 0.1189), (-1.0, 0.001745, 0.0, -0.02994), (-0.0, -0.0, -0.0, 1.0))
ob_foot_l.location = (0.0, 0.0, 0.0)
_vg = ob_foot_l.vertex_groups.new(name='Torso')
_vg = ob_foot_l.vertex_groups.new(name='Upper_Arm.r')
_vg = ob_foot_l.vertex_groups.new(name='Lower_Arm.r')
_vg = ob_foot_l.vertex_groups.new(name='Hand.r')
_vg = ob_foot_l.vertex_groups.new(name='Upper_Arm.l')
_vg = ob_foot_l.vertex_groups.new(name='Lower_Arm.l')
_vg = ob_foot_l.vertex_groups.new(name='Hand.l')
_vg = ob_foot_l.vertex_groups.new(name='Head')
_vg = ob_foot_l.vertex_groups.new(name='LowerArm.r')
_vg = ob_foot_l.vertex_groups.new(name='Lower_Leg.r')
_vg = ob_foot_l.vertex_groups.new(name='Foot.r')
_vg = ob_foot_l.vertex_groups.new(name='Upper_Leg.l')
_vg = ob_foot_l.vertex_groups.new(name='Lower_Leg.l')
_vg = ob_foot_l.vertex_groups.new(name='Foot.l')
_c = ob_foot_l.constraints.new('CHILD_OF'); _c.name = 'Child Of'
_c.target = ob_armature
_c.subtarget = 'Foot.l'
_c.set_inverse_pending = False
_c.inverse_matrix = ((0.001745, 1.0, 0.0, -0.002245), (-0.0, 0.0, -1.0, 0.02838), (-1.0, 0.001745, 0.0, -0.02994), (-0.0, -0.0, -0.0, 1.0))
ob_upper_leg_r.location = (0.0, 0.0, 0.0)
_vg = ob_upper_leg_r.vertex_groups.new(name='Torso')
_vg = ob_upper_leg_r.vertex_groups.new(name='Upper_Arm.r')
_vg = ob_upper_leg_r.vertex_groups.new(name='Lower_Arm.r')
_vg = ob_upper_leg_r.vertex_groups.new(name='Hand.r')
_vg = ob_upper_leg_r.vertex_groups.new(name='Upper_Arm.l')
_vg = ob_upper_leg_r.vertex_groups.new(name='Lower_Arm.l')
_vg = ob_upper_leg_r.vertex_groups.new(name='Hand.l')
_vg = ob_upper_leg_r.vertex_groups.new(name='Head')
_vg = ob_upper_leg_r.vertex_groups.new(name='LowerArm.r')
_vg = ob_upper_leg_r.vertex_groups.new(name='Lower_Leg.r')
_vg = ob_upper_leg_r.vertex_groups.new(name='Foot.r')
_vg = ob_upper_leg_r.vertex_groups.new(name='Upper_Leg.l')
_vg = ob_upper_leg_r.vertex_groups.new(name='Lower_Leg.l')
_vg = ob_upper_leg_r.vertex_groups.new(name='Foot.l')
_c = ob_upper_leg_r.constraints.new('CHILD_OF'); _c.name = 'Child Of'
_c.target = ob_armature
_c.subtarget = 'Upper_Leg.r'
_c.set_inverse_pending = False
_c.inverse_matrix = ((-0.001745, -1.0, 0.0, 0.002245), (0.0, -0.0, -1.0, 0.1881), (1.0, -0.001745, 0.0, -0.02994), (-0.0, 0.0, -0.0, 1.0))
ob_lower_leg_r.location = (0.0, 0.0, 0.0)
_vg = ob_lower_leg_r.vertex_groups.new(name='Torso')
_vg = ob_lower_leg_r.vertex_groups.new(name='Upper_Arm.r')
_vg = ob_lower_leg_r.vertex_groups.new(name='Lower_Arm.r')
_vg = ob_lower_leg_r.vertex_groups.new(name='Hand.r')
_vg = ob_lower_leg_r.vertex_groups.new(name='Upper_Arm.l')
_vg = ob_lower_leg_r.vertex_groups.new(name='Lower_Arm.l')
_vg = ob_lower_leg_r.vertex_groups.new(name='Hand.l')
_vg = ob_lower_leg_r.vertex_groups.new(name='Head')
_vg = ob_lower_leg_r.vertex_groups.new(name='LowerArm.r')
_vg = ob_lower_leg_r.vertex_groups.new(name='Lower_Leg.r')
_vg = ob_lower_leg_r.vertex_groups.new(name='Foot.r')
_vg = ob_lower_leg_r.vertex_groups.new(name='Upper_Leg.l')
_vg = ob_lower_leg_r.vertex_groups.new(name='Lower_Leg.l')
_vg = ob_lower_leg_r.vertex_groups.new(name='Foot.l')
_c = ob_lower_leg_r.constraints.new('CHILD_OF'); _c.name = 'Child Of'
_c.target = ob_armature
_c.subtarget = 'Lower_Leg.r'
_c.set_inverse_pending = False
_c.inverse_matrix = ((-0.001745, -1.0, 0.0, 0.002245), (0.0, -0.0, -1.0, 0.1189), (1.0, -0.001745, 0.0, -0.02994), (-0.0, 0.0, -0.0, 1.0))
ob_foot_r.location = (0.0, 0.0, 0.0)
_vg = ob_foot_r.vertex_groups.new(name='Torso')
_vg = ob_foot_r.vertex_groups.new(name='Upper_Arm.r')
_vg = ob_foot_r.vertex_groups.new(name='Lower_Arm.r')
_vg = ob_foot_r.vertex_groups.new(name='Hand.r')
_vg = ob_foot_r.vertex_groups.new(name='Upper_Arm.l')
_vg = ob_foot_r.vertex_groups.new(name='Lower_Arm.l')
_vg = ob_foot_r.vertex_groups.new(name='Hand.l')
_vg = ob_foot_r.vertex_groups.new(name='Head')
_vg = ob_foot_r.vertex_groups.new(name='LowerArm.r')
_vg = ob_foot_r.vertex_groups.new(name='Lower_Leg.r')
_vg = ob_foot_r.vertex_groups.new(name='Foot.r')
_vg = ob_foot_r.vertex_groups.new(name='Upper_Leg.l')
_vg = ob_foot_r.vertex_groups.new(name='Lower_Leg.l')
_vg = ob_foot_r.vertex_groups.new(name='Foot.l')
_c = ob_foot_r.constraints.new('CHILD_OF'); _c.name = 'Child Of'
_c.target = ob_armature
_c.subtarget = 'Foot.r'
_c.set_inverse_pending = False
_c.inverse_matrix = ((-0.001745, -1.0, 0.0, 0.002245), (0.0, -0.0, -1.0, 0.02838), (1.0, -0.001745, 0.0, -0.02994), (-0.0, 0.0, -0.0, 1.0))

# ---- collection membership
col_character.objects.link(ob_head)
col_character.objects.link(ob_armature)
col_character.objects.link(ob_torso)
col_character.objects.link(ob_upper_arm_l)
col_character.objects.link(ob_lower_arm_l)
col_character.objects.link(ob_hand_l)
col_character.objects.link(ob_upper_arm_r)
col_character.objects.link(ob_lower_arm_r)
col_character.objects.link(ob_hand_r)
col_character.objects.link(ob_upper_leg_l)
col_character.objects.link(ob_lower_leg_l)
col_character.objects.link(ob_foot_l)
col_character.objects.link(ob_upper_leg_r)
col_character.objects.link(ob_lower_leg_r)
col_character.objects.link(ob_foot_r)

# ---- scene / render settings (as saved in the file)
scene.frame_start = 1; scene.frame_end = 40; scene.frame_set(0)
scene.render.engine = 'BLENDER_EEVEE_NEXT'
scene.cycles.sampling_pattern = 'TABULATED_SOBOL'
scene.cycles.use_light_tree = False
scene.view_settings.view_transform = 'Filmic'
bpy.context.view_layer.update()

# ---- added for rendering (the .blend has no active camera and no usable light): camera, sun
cam_auto = bpy.data.cameras.new('AutoCamera')
cam_auto.lens = 50.0
cam_auto.sensor_width = 36.0
cam_auto.clip_end = 1000.0
ob_auto_camera = bpy.data.objects.new('AutoCamera', cam_auto)
scene.collection.objects.link(ob_auto_camera)
ob_auto_camera.location = (0.584499, -0.702708, 0.686382)
ob_auto_camera.rotation_euler = (1.09748, -7.21219e-08, 0.694738)
scene.camera = ob_auto_camera
light_auto_sun = bpy.data.lights.new('AutoSun', 'SUN')
light_auto_sun.energy = 3.0
light_auto_sun.angle = 0.0523599
ob_auto_sun = bpy.data.objects.new('AutoSun', light_auto_sun)
scene.collection.objects.link(ob_auto_sun)
ob_auto_sun.rotation_euler = (0.872665, 0.174533, 0.523599)
bpy.context.view_layer.update()
